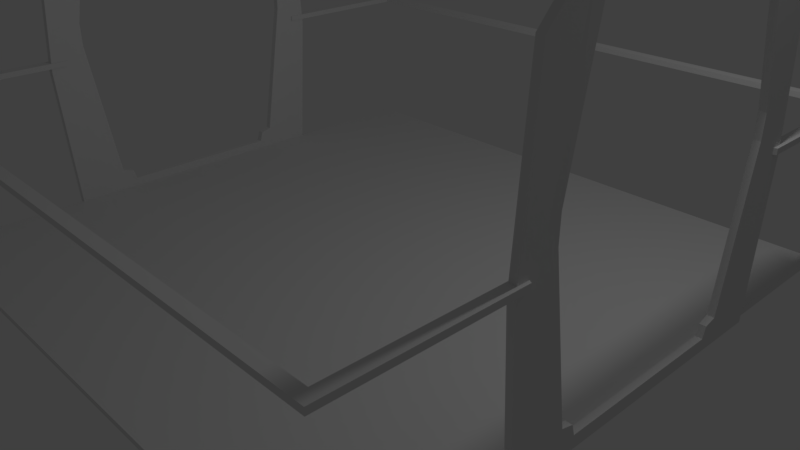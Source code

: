 # Source: platform.blend  (saved by Blender 2.79.0; exported with 4.5.12 LTS)
import bpy
from mathutils import Matrix  # noqa: F401  (used for matrix-valued properties, if any)

bpy.ops.wm.read_factory_settings(use_empty=True)
scene = bpy.context.scene
scene.name = 'Scene'

# ---- collections
col_collection_1 = bpy.data.collections.new('Collection 1'); scene.collection.children.link(col_collection_1)

# ---- world
world_world = bpy.data.worlds.new('World'); scene.world = world_world
world_world.color = (0.05088, 0.05088, 0.05088)
world_world.use_sun_shadow = False
world_world.sun_shadow_jitter_overblur = 0.0
world_world.cycles.sampling_method = 'MANUAL'

# ---- cameras
cam_camera = bpy.data.cameras.new('Camera')
cam_camera.clip_end = 100.0
cam_camera.lens = 35.0
cam_camera.sensor_width = 32.0
cam_camera.sensor_height = 18.0
cam_camera.ortho_scale = 7.314
cam_camera.dof.focus_distance = 0.0
cam_camera.dof.aperture_fstop = 128.0

# ---- lights
light_lamp = bpy.data.lights.new('Lamp', 'POINT')
light_lamp.transmission_factor = 0.0
light_lamp.cutoff_distance = 30.0
light_lamp.energy = 100.0
light_lamp.shadow_buffer_clip_start = 1.001
light_lamp.shadow_soft_size = 0.1
light_lamp.shadow_maximum_resolution = 0.006
light_lamp.use_absolute_resolution = True

# ---- meshes
me_cube_006 = bpy.data.meshes.new('Cube.006')
me_cube_006.from_pydata([(-1.0, -1.0, -1.0), (-1.0, -1.0, 1.0), (-1.0, 1.0, -1.0), (-1.0, 1.0, 1.0), (1.0, -1.0, -1.0), (1.0, -1.0, 1.0), (1.0, 1.0, -1.0), (1.0, 1.0, 1.0)], [], [(0, 1, 3, 2), (2, 3, 7, 6), (6, 7, 5, 4), (4, 5, 1, 0), (2, 6, 4, 0), (7, 3, 1, 5)])
me_cube_006.use_remesh_preserve_volume = False
me_cube_006.use_remesh_preserve_attributes = False
me_cube_006.use_mirror_vertex_groups = False
me_cube_006.update()
me_cube = bpy.data.meshes.new('Cube')
me_cube.from_pydata([(-0.9664, -0.9664, -57.82), (-0.9664, -0.9664, -55.82), (-0.9664, 0.9664, -57.82), (-0.9664, 0.9664, -55.82), (0.9664, -0.9664, -57.82), (0.9664, -0.9664, -55.82), (0.9664, 0.9664, -57.82), (0.9664, 0.9664, -55.82), (-1.0, 1.0, -57.82), (-1.0, -1.0, -57.82), (-1.0, -1.0, -55.82), (-1.0, 1.0, -55.82), (1.0, 1.0, -57.82), (1.0, 1.0, -55.82), (1.0, -1.0, -57.82), (1.0, -1.0, -55.82), (-1.0, 0.4817, -57.82), (-1.0, -0.4817, -57.82), (-1.0, -0.4817, -55.82), (-1.0, 0.4817, -55.82), (-0.9664, 0.4656, -57.82), (-0.9664, -0.4656, -57.82), (-0.9664, -0.4656, -55.82), (-0.9664, 0.4656, -55.82), (1.0, -0.4745, -57.82), (1.0, 0.4745, -57.82), (1.0, 0.4745, -55.82), (1.0, -0.4745, -55.82), (0.9664, -0.4586, -57.82), (0.9664, 0.4586, -57.82), (0.9664, 0.4586, -55.82), (0.9664, -0.4586, -55.82)], [], [(19, 16, 20, 23), (8, 11, 13, 12), (27, 24, 28, 31), (14, 15, 10, 9), (23, 20, 2, 3), (23, 3, 11, 19), (6, 2, 8, 12), (3, 7, 13, 11), (15, 27, 31, 5), (4, 28, 24, 14), (0, 4, 14, 9), (5, 1, 10, 15), (1, 22, 18, 10), (17, 18, 22, 21), (2, 20, 16, 8), (21, 22, 1, 0), (19, 11, 8, 16), (9, 17, 21, 0), (17, 9, 10, 18), (0, 1, 5, 4), (6, 7, 3, 2), (26, 25, 29, 30), (13, 7, 30, 26), (27, 15, 14, 24), (12, 13, 26, 25), (31, 28, 4, 5), (29, 30, 7, 6), (12, 25, 29, 6)])
me_cube.use_remesh_preserve_volume = False
me_cube.use_remesh_preserve_attributes = False
me_cube.use_mirror_vertex_groups = False
me_cube.update()
me_cube_005 = bpy.data.meshes.new('Cube.005')
me_cube_005.from_pydata([(-1.969, 2.096, 1.956), (1.969, 2.096, 1.956), (1.969, 1.799, 2.242), (-1.969, 1.799, 2.242), (1.969, 1.617, 2.242), (-1.969, 1.617, 2.242), (-1.969, -2.096, 1.956), (1.969, -2.096, 1.956), (1.969, -1.799, 2.242), (-1.969, -1.799, 2.242), (1.969, -1.617, 2.242), (-1.969, -1.617, 2.242), (-1.969, 2.078, 2.238), (1.969, 2.078, 2.238), (1.969, 1.749, 2.564), (-1.969, 1.749, 2.564), (2.029, 1.618, 2.541), (-2.029, 1.618, 2.541), (-1.969, -2.078, 2.238), (1.969, -2.078, 2.238), (1.969, -1.749, 2.564), (-1.969, -1.749, 2.564), (2.029, -1.618, 2.541), (-2.029, -1.618, 2.541), (-1.969, 1.259, -0.01265), (-1.969, -1.259, -0.01265), (1.969, -1.259, -0.01265), (1.969, 1.259, -0.01265), (-1.969, 1.118, 0.1492), (-1.969, -1.118, 0.1492), (1.969, -1.118, 0.1492), (1.969, 1.118, 0.1492), (-1.969, 1.158, 0.2882), (-1.969, -1.158, 0.2882), (1.969, -1.158, 0.2882), (1.969, 1.158, 0.2882), (-1.969, 1.445, -0.01265), (-1.969, -1.445, -0.01265), (1.969, -1.445, -0.01265), (1.969, 1.445, -0.01265), (-1.969, 1.259, -0.01265), (-1.969, -1.259, -0.01265), (1.969, -1.259, -0.01265), (1.969, 1.259, -0.01265), (-1.969, 1.118, 0.1492), (-1.969, -1.118, 0.1492), (1.969, -1.118, 0.1492), (1.969, 1.118, 0.1492), (1.969, -1.475, 0.1796), (-1.969, -1.475, 0.1796), (1.969, -1.312, 0.3276), (-1.969, -1.312, 0.3276), (1.969, 1.475, 0.1796), (-1.969, 1.475, 0.1796), (1.969, 1.312, 0.3276), (-1.969, 1.312, 0.3276), (-1.969, -1.969, 3.925), (-1.969, 1.969, 3.925), (1.969, -1.969, 3.925), (1.969, 1.969, 3.925), (-1.969, -1.283, 4.334), (-1.969, 1.283, 4.334), (1.969, 1.283, 4.334), (1.969, -1.283, 4.334), (-1.969, -1.445, 4.496), (-1.969, 1.445, 4.496), (1.969, 1.445, 4.496), (1.969, -1.445, 4.496), (-1.969, 2.078, 2.238), (1.969, 2.078, 2.238), (1.969, 1.749, 2.564), (-1.969, 1.749, 2.564), (2.029, 1.618, 2.541), (-2.029, 1.618, 2.541), (-1.969, -2.078, 2.238), (1.969, -2.078, 2.238), (1.969, -1.749, 2.564), (-1.969, -1.749, 2.564), (2.029, -1.618, 2.541), (-2.029, -1.618, 2.541), (-1.969, -1.969, -0.01265), (-1.969, 1.969, -0.01265), (1.969, -1.969, -0.01265), (1.969, 1.969, -0.01265), (-1.969, 1.445, -0.01265), (-1.969, -1.445, -0.01265), (1.969, -1.445, -0.01265), (1.969, 1.445, -0.01265), (-1.969, 2.096, 1.956), (1.969, 2.096, 1.956), (1.969, 1.799, 2.242), (-1.969, 1.799, 2.242), (1.969, 1.617, 2.242), (-1.969, 1.617, 2.242), (-1.969, -2.096, 1.956), (1.969, -2.096, 1.956), (1.969, -1.799, 2.242), (-1.969, -1.799, 2.242), (1.969, -1.617, 2.242), (-1.969, -1.617, 2.242), (1.969, -1.98, 0.1552), (1.969, -1.475, 0.1796), (-1.969, -1.475, 0.1796), (1.969, -1.312, 0.3276), (-1.969, -1.312, 0.3276), (-1.969, -1.98, 0.1552), (-1.969, 1.98, 0.1552), (1.969, 1.98, 0.1552), (1.969, 1.475, 0.1796), (-1.969, 1.475, 0.1796), (1.969, 1.312, 0.3276), (-1.969, 1.312, 0.3276)], [], [(2, 14, 16, 4), (4, 5, 3, 2), (4, 16, 17, 5), (5, 17, 15, 3), (1, 13, 14, 2), (0, 12, 13, 1), (3, 15, 12, 0), (10, 11, 23, 22), (10, 22, 20, 8), (6, 18, 21, 9), (7, 19, 18, 6), (8, 20, 19, 7), (14, 13, 12, 15, 17, 16), (6, 9, 8, 7), (1, 2, 3, 0), (21, 18, 19, 20, 22, 23), (10, 8, 9, 11), (9, 21, 23, 11), (31, 30, 26, 27), (29, 28, 24, 25), (28, 29, 30, 31), (24, 27, 26, 25), (27, 24, 28, 31), (26, 30, 29, 25), (45, 33, 34, 46), (44, 32, 36, 40), (46, 34, 38, 42), (54, 35, 39, 52), (51, 33, 37, 49), (35, 47, 43, 39), (33, 45, 41, 37), (32, 44, 47, 35), (34, 50, 48, 38), (34, 33, 51, 50), (32, 55, 53, 36), (35, 54, 55, 32), (48, 50, 51, 49), (41, 42, 38, 48, 49, 37), (42, 41, 45, 46), (53, 55, 54, 52), (43, 40, 36, 53, 52, 39), (43, 47, 44, 40), (71, 65, 57, 68), (68, 57, 59, 69), (76, 67, 58, 75), (75, 58, 56, 74), (67, 64, 56, 58), (59, 57, 65, 66), (66, 65, 64, 67), (69, 59, 66, 70), (74, 56, 64, 77), (61, 60, 64, 65), (63, 62, 66, 67), (78, 63, 67, 76), (73, 61, 65, 71), (78, 79, 60, 63), (60, 61, 62, 63), (72, 62, 61, 73), (62, 72, 70, 66), (60, 79, 77, 64), (77, 79, 78, 76, 75, 74), (70, 72, 73, 71, 68, 69), (85, 86, 82, 80), (81, 83, 87, 84), (110, 92, 93, 111), (111, 93, 91, 109), (107, 89, 90, 108), (106, 88, 89, 107), (109, 91, 88, 106), (103, 104, 99, 98), (103, 98, 96, 101), (105, 94, 97, 102), (100, 95, 94, 105), (101, 96, 95, 100), (86, 101, 100, 82), (82, 100, 105, 80), (80, 105, 102, 85), (99, 104, 102, 97), (84, 109, 106, 81), (81, 106, 107, 83), (83, 107, 108, 87), (92, 110, 108, 90), (92, 90, 89, 88, 91, 93), (99, 97, 94, 95, 96, 98), (101, 86, 85, 102, 104, 103), (87, 108, 110, 111, 109, 84)])
me_cube_005.use_remesh_preserve_volume = False
me_cube_005.use_remesh_preserve_attributes = False
me_cube_005.use_mirror_vertex_groups = False
me_cube_005.update()
me_cube_002 = bpy.data.meshes.new('Cube.002')
me_cube_002.from_pydata([(-1.969, 2.096, 1.956), (1.969, 2.096, 1.956), (1.969, 1.799, 2.242), (-1.969, 1.799, 2.242), (1.969, 1.617, 2.242), (-1.969, 1.617, 2.242), (-1.969, -2.096, 1.956), (1.969, -2.096, 1.956), (1.969, -1.799, 2.242), (-1.969, -1.799, 2.242), (1.969, -1.617, 2.242), (-1.969, -1.617, 2.242), (-1.969, 2.078, 2.238), (1.969, 2.078, 2.238), (1.969, 1.749, 2.564), (-1.969, 1.749, 2.564), (2.029, 1.618, 2.541), (-2.029, 1.618, 2.541), (-1.969, -2.078, 2.238), (1.969, -2.078, 2.238), (1.969, -1.749, 2.564), (-1.969, -1.749, 2.564), (2.029, -1.618, 2.541), (-2.029, -1.618, 2.541), (-1.969, 1.259, -0.01265), (-1.969, -1.259, -0.01265), (1.969, -1.259, -0.01265), (1.969, 1.259, -0.01265), (-1.969, 1.118, 0.1492), (-1.969, -1.118, 0.1492), (1.969, -1.118, 0.1492), (1.969, 1.118, 0.1492), (-1.969, 1.158, 0.2882), (-1.969, -1.158, 0.2882), (1.969, -1.158, 0.2882), (1.969, 1.158, 0.2882), (-1.969, 1.445, -0.01265), (-1.969, -1.445, -0.01265), (1.969, -1.445, -0.01265), (1.969, 1.445, -0.01265), (-1.969, 1.259, -0.01265), (-1.969, -1.259, -0.01265), (1.969, -1.259, -0.01265), (1.969, 1.259, -0.01265), (-1.969, 1.118, 0.1492), (-1.969, -1.118, 0.1492), (1.969, -1.118, 0.1492), (1.969, 1.118, 0.1492), (1.969, -1.475, 0.1796), (-1.969, -1.475, 0.1796), (1.969, -1.312, 0.3276), (-1.969, -1.312, 0.3276), (1.969, 1.475, 0.1796), (-1.969, 1.475, 0.1796), (1.969, 1.312, 0.3276), (-1.969, 1.312, 0.3276), (-1.969, -1.969, 3.925), (-1.969, 1.969, 3.925), (1.969, -1.969, 3.925), (1.969, 1.969, 3.925), (-1.969, -1.283, 4.334), (-1.969, 1.283, 4.334), (1.969, 1.283, 4.334), (1.969, -1.283, 4.334), (-1.969, -1.445, 4.496), (-1.969, 1.445, 4.496), (1.969, 1.445, 4.496), (1.969, -1.445, 4.496), (-1.969, 2.078, 2.238), (1.969, 2.078, 2.238), (1.969, 1.749, 2.564), (-1.969, 1.749, 2.564), (2.029, 1.618, 2.541), (-2.029, 1.618, 2.541), (-1.969, -2.078, 2.238), (1.969, -2.078, 2.238), (1.969, -1.749, 2.564), (-1.969, -1.749, 2.564), (2.029, -1.618, 2.541), (-2.029, -1.618, 2.541), (-1.969, -1.969, -0.01265), (-1.969, 1.969, -0.01265), (1.969, -1.969, -0.01265), (1.969, 1.969, -0.01265), (-1.969, 1.445, -0.01265), (-1.969, -1.445, -0.01265), (1.969, -1.445, -0.01265), (1.969, 1.445, -0.01265), (-1.969, 2.096, 1.956), (1.969, 2.096, 1.956), (1.969, 1.799, 2.242), (-1.969, 1.799, 2.242), (1.969, 1.617, 2.242), (-1.969, 1.617, 2.242), (-1.969, -2.096, 1.956), (1.969, -2.096, 1.956), (1.969, -1.799, 2.242), (-1.969, -1.799, 2.242), (1.969, -1.617, 2.242), (-1.969, -1.617, 2.242), (1.969, -1.98, 0.1552), (1.969, -1.475, 0.1796), (-1.969, -1.475, 0.1796), (1.969, -1.312, 0.3276), (-1.969, -1.312, 0.3276), (-1.969, -1.98, 0.1552), (-1.969, 1.98, 0.1552), (1.969, 1.98, 0.1552), (1.969, 1.475, 0.1796), (-1.969, 1.475, 0.1796), (1.969, 1.312, 0.3276), (-1.969, 1.312, 0.3276)], [], [(2, 14, 16, 4), (4, 5, 3, 2), (4, 16, 17, 5), (5, 17, 15, 3), (1, 13, 14, 2), (0, 12, 13, 1), (3, 15, 12, 0), (10, 11, 23, 22), (10, 22, 20, 8), (6, 18, 21, 9), (7, 19, 18, 6), (8, 20, 19, 7), (14, 13, 12, 15, 17, 16), (6, 9, 8, 7), (1, 2, 3, 0), (21, 18, 19, 20, 22, 23), (10, 8, 9, 11), (9, 21, 23, 11), (31, 30, 26, 27), (29, 28, 24, 25), (28, 29, 30, 31), (24, 27, 26, 25), (27, 24, 28, 31), (26, 30, 29, 25), (45, 33, 34, 46), (44, 32, 36, 40), (46, 34, 38, 42), (54, 35, 39, 52), (51, 33, 37, 49), (35, 47, 43, 39), (33, 45, 41, 37), (32, 44, 47, 35), (34, 50, 48, 38), (34, 33, 51, 50), (32, 55, 53, 36), (35, 54, 55, 32), (48, 50, 51, 49), (41, 42, 38, 48, 49, 37), (42, 41, 45, 46), (53, 55, 54, 52), (43, 40, 36, 53, 52, 39), (43, 47, 44, 40), (71, 65, 57, 68), (68, 57, 59, 69), (76, 67, 58, 75), (75, 58, 56, 74), (67, 64, 56, 58), (59, 57, 65, 66), (66, 65, 64, 67), (69, 59, 66, 70), (74, 56, 64, 77), (61, 60, 64, 65), (63, 62, 66, 67), (78, 63, 67, 76), (73, 61, 65, 71), (78, 79, 60, 63), (60, 61, 62, 63), (72, 62, 61, 73), (62, 72, 70, 66), (60, 79, 77, 64), (77, 79, 78, 76, 75, 74), (70, 72, 73, 71, 68, 69), (85, 86, 82, 80), (81, 83, 87, 84), (110, 92, 93, 111), (111, 93, 91, 109), (107, 89, 90, 108), (106, 88, 89, 107), (109, 91, 88, 106), (103, 104, 99, 98), (103, 98, 96, 101), (105, 94, 97, 102), (100, 95, 94, 105), (101, 96, 95, 100), (86, 101, 100, 82), (82, 100, 105, 80), (80, 105, 102, 85), (99, 104, 102, 97), (84, 109, 106, 81), (81, 106, 107, 83), (83, 107, 108, 87), (92, 110, 108, 90), (92, 90, 89, 88, 91, 93), (99, 97, 94, 95, 96, 98), (101, 86, 85, 102, 104, 103), (87, 108, 110, 111, 109, 84)])
me_cube_002.use_remesh_preserve_volume = False
me_cube_002.use_remesh_preserve_attributes = False
me_cube_002.use_mirror_vertex_groups = False
me_cube_002.update()

# ---- objects
ob_cube_002 = bpy.data.objects.new('Cube.002', me_cube_006)
ob_cube = bpy.data.objects.new('Cube', me_cube)
ob_cube_000 = bpy.data.objects.new('Cube.000', me_cube_005)
ob_cube_001 = bpy.data.objects.new('Cube.001', me_cube_002)
ob_lamp = bpy.data.objects.new('Lamp', light_lamp)
ob_camera = bpy.data.objects.new('Camera', cam_camera)

# ---- transforms, parenting, visibility, modifiers, constraints
ob_cube_002.location = (0.0, 0.0, 0.0)
ob_cube_002.scale = (-3.972, -3.972, -0.0351)
ob_cube_002.lineart.crease_threshold = 0.0
ob_cube.location = (0.0, 0.0, 0.0)
ob_cube.scale = (-4.08, -4.08, -0.03606)
ob_cube.lineart.crease_threshold = 0.0
ob_cube_000.location = (-4.0, 0.0, 0.0)
ob_cube_000.scale = (0.02148, 1.0, 1.0)
ob_cube_000.lineart.crease_threshold = 0.0
ob_cube_001.location = (4.0, 0.0, 0.0)
ob_cube_001.scale = (0.02148, 1.0, 1.0)
ob_cube_001.lineart.crease_threshold = 0.0
ob_lamp.location = (4.076, 1.005, 5.904)
ob_lamp.rotation_euler = (0.6503, 0.05522, 1.866)
ob_lamp.lock_rotations_4d = False
ob_lamp.empty_display_type = 'ARROWS'
ob_lamp.color = (0.0, 0.0, 0.0, 0.0)
ob_lamp.lineart.crease_threshold = 0.0
ob_camera.location = (7.481, -6.508, 5.344)
ob_camera.rotation_euler = (1.109, 0.0, 0.8149)
ob_camera.lock_rotations_4d = False
ob_camera.empty_display_type = 'ARROWS'
ob_camera.color = (0.0, 0.0, 0.0, 0.0)
ob_camera.display_type = 'WIRE'
ob_camera.lineart.crease_threshold = 0.0

# ---- collection membership
col_collection_1.objects.link(ob_cube_002)
col_collection_1.objects.link(ob_cube)
col_collection_1.objects.link(ob_cube_000)
col_collection_1.objects.link(ob_cube_001)
col_collection_1.objects.link(ob_lamp)
col_collection_1.objects.link(ob_camera)

# ---- scene / render settings (as saved in the file)
scene.camera = ob_camera
scene.frame_start = 1; scene.frame_end = 250; scene.frame_set(1)
scene.render.engine = 'BLENDER_EEVEE_NEXT'
scene.render.resolution_percentage = 50
scene.render.dither_intensity = 0.0
scene.cycles.use_denoising = False
scene.cycles.samples = 128
scene.cycles.sampling_pattern = 'TABULATED_SOBOL'
scene.cycles.use_adaptive_sampling = False
scene.cycles.use_light_tree = False
scene.cycles.blur_glossy = 0.0
scene.cycles.sample_clamp_indirect = 0.0
scene.view_settings.view_transform = 'Standard'
bpy.context.view_layer.update()
